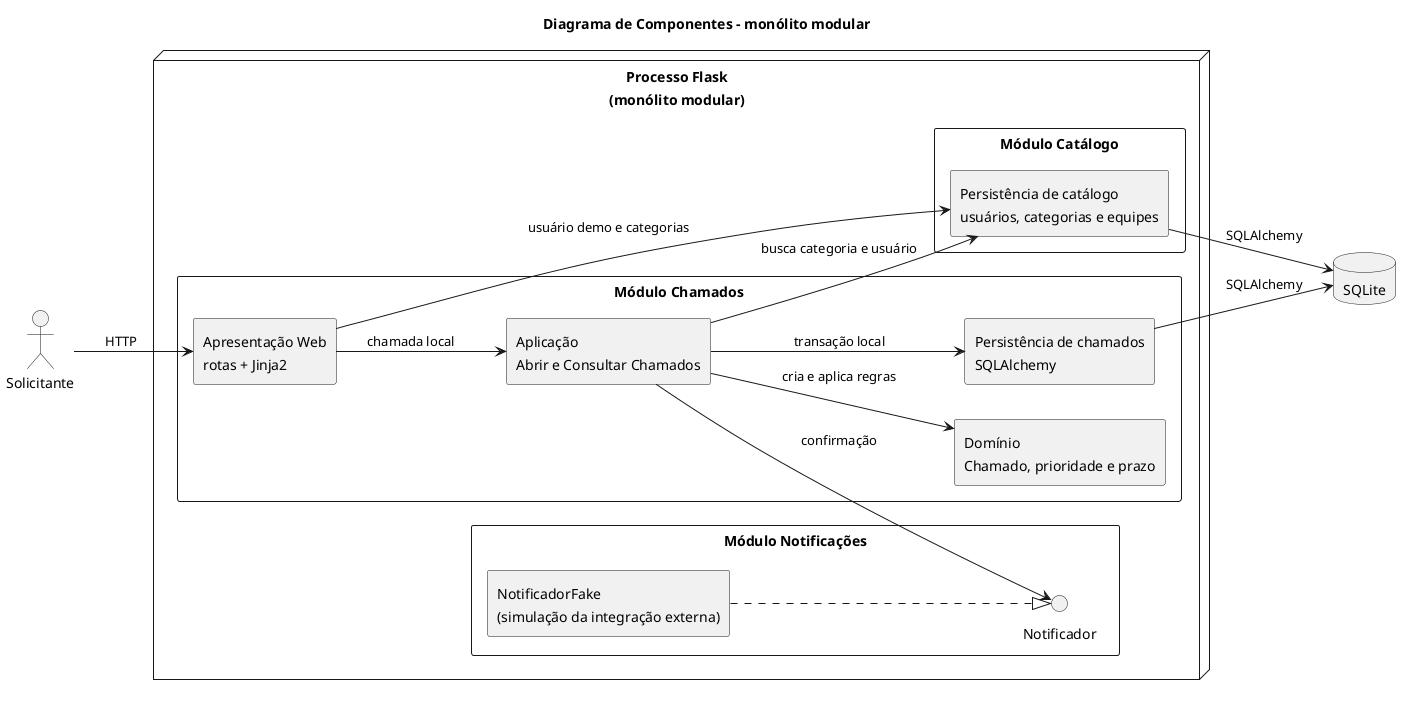

The diagram above was rendered by PlantUML. Its source (embedded in the PNG):
@startuml
title Diagrama de Componentes - monólito modular
skinparam componentStyle rectangle
skinparam packageStyle rectangle
left to right direction

actor Solicitante

node "Processo Flask\n(monólito modular)" {
  package "Módulo Chamados" {
    component "Apresentação Web\nrotas + Jinja2" as Web
    component "Aplicação\nAbrir e Consultar Chamados" as App
    component "Domínio\nChamado, prioridade e prazo" as Domain
    component "Persistência de chamados\nSQLAlchemy" as TicketPersistence
  }

  package "Módulo Catálogo" {
    component "Persistência de catálogo\nusuários, categorias e equipes" as Catalog
  }

  package "Módulo Notificações" {
    interface Notificador
    component "NotificadorFake\n(simulação da integração externa)" as Fake
  }
}

database "SQLite" as DB

Solicitante --> Web : HTTP
Web --> App : chamada local
Web --> Catalog : usuário demo e categorias
App --> Domain : cria e aplica regras
App --> Catalog : busca categoria e usuário
App --> TicketPersistence : transação local
App --> Notificador : confirmação
Fake ..|> Notificador
TicketPersistence --> DB : SQLAlchemy
Catalog --> DB : SQLAlchemy
@enduml